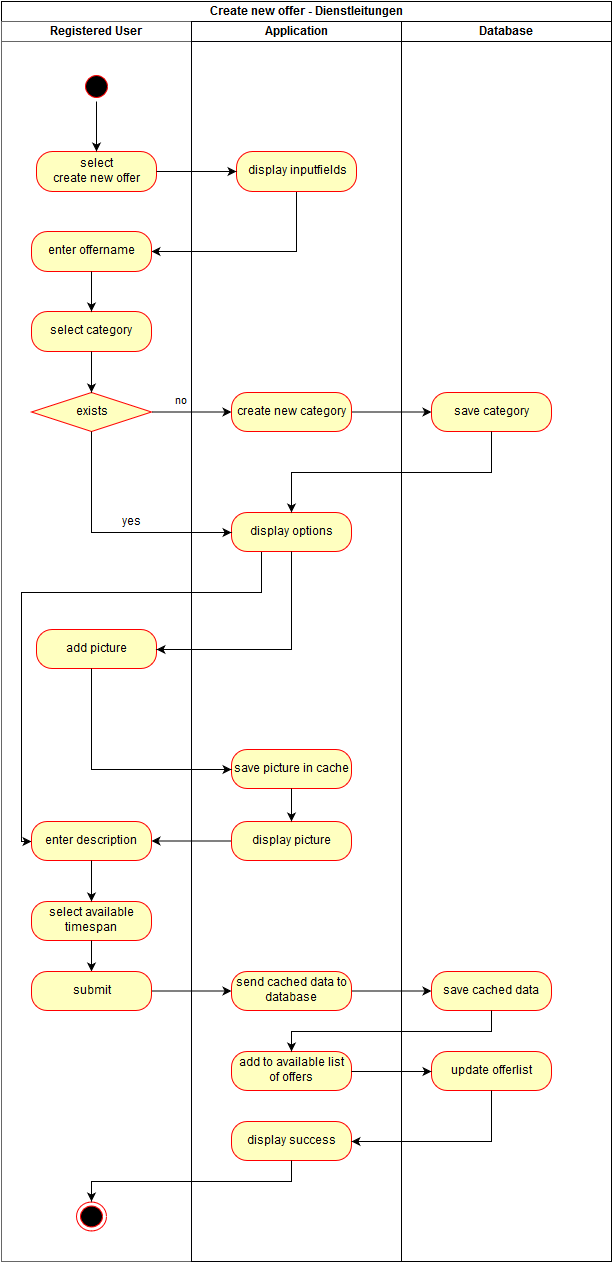

The diagram above was exported from draw.io. Its source (the exported page's mxGraphModel, read from the mxfile embedded in the PNG):
<mxGraphModel dx="1368" dy="782" grid="1" gridSize="10" guides="1" tooltips="1" connect="1" arrows="1" fold="1" page="1" pageScale="1.5" pageWidth="826" pageHeight="1169" math="0" shadow="0">
  <root>
    <mxCell id="0" style=";html=1;" />
    <mxCell id="1" style=";html=1;" parent="0" />
    <mxCell id="2d452a61b272a4a7-68" value="" style="ellipse;html=1;shape=startState;fillColor=#000000;strokeColor=#ff0000;" vertex="1" parent="1">
      <mxGeometry x="150" y="200" width="30" height="30" as="geometry" />
    </mxCell>
    <mxCell id="2d452a61b272a4a7-84" value="select &lt;br&gt;create new offer&lt;br&gt;" style="rounded=1;whiteSpace=wrap;html=1;arcSize=40;fillColor=#ffffc0;strokeColor=#ff0000;" vertex="1" parent="1">
      <mxGeometry x="105" y="280" width="120" height="40" as="geometry" />
    </mxCell>
    <mxCell id="4085b65c81fccb11-3" style="edgeStyle=orthogonalEdgeStyle;rounded=0;html=1;exitX=0.5;exitY=1;entryX=1;entryY=0.5;jettySize=auto;orthogonalLoop=1;" edge="1" parent="1" source="2d452a61b272a4a7-86" target="2d452a61b272a4a7-88">
      <mxGeometry relative="1" as="geometry" />
    </mxCell>
    <mxCell id="2d452a61b272a4a7-86" value="display inputfields" style="rounded=1;whiteSpace=wrap;html=1;arcSize=40;fillColor=#ffffc0;strokeColor=#ff0000;" vertex="1" parent="1">
      <mxGeometry x="305" y="280" width="120" height="40" as="geometry" />
    </mxCell>
    <mxCell id="2d452a61b272a4a7-87" value="" style="edgeStyle=orthogonalEdgeStyle;rounded=0;html=1;jettySize=auto;orthogonalLoop=1;" edge="1" parent="1" source="2d452a61b272a4a7-84" target="2d452a61b272a4a7-86">
      <mxGeometry relative="1" as="geometry" />
    </mxCell>
    <mxCell id="2d452a61b272a4a7-88" value="enter offername&lt;br&gt;" style="rounded=1;whiteSpace=wrap;html=1;arcSize=40;fillColor=#ffffc0;strokeColor=#ff0000;" vertex="1" parent="1">
      <mxGeometry x="100" y="360" width="120" height="40" as="geometry" />
    </mxCell>
    <mxCell id="2d452a61b272a4a7-90" value="select category&lt;br&gt;" style="rounded=1;whiteSpace=wrap;html=1;arcSize=40;fillColor=#ffffc0;strokeColor=#ff0000;" vertex="1" parent="1">
      <mxGeometry x="100" y="440" width="120" height="40" as="geometry" />
    </mxCell>
    <mxCell id="2d452a61b272a4a7-91" value="" style="edgeStyle=orthogonalEdgeStyle;rounded=0;html=1;jettySize=auto;orthogonalLoop=1;" edge="1" parent="1" source="2d452a61b272a4a7-88" target="2d452a61b272a4a7-90">
      <mxGeometry relative="1" as="geometry" />
    </mxCell>
    <mxCell id="2d452a61b272a4a7-92" value="exists" style="rhombus;whiteSpace=wrap;html=1;fillColor=#ffffc0;strokeColor=#ff0000;fontFamily=Helvetica;fontSize=12;fontColor=#000000;align=center;" vertex="1" parent="1">
      <mxGeometry x="100" y="521" width="120" height="39" as="geometry" />
    </mxCell>
    <mxCell id="2d452a61b272a4a7-93" value="" style="edgeStyle=orthogonalEdgeStyle;rounded=0;html=1;jettySize=auto;orthogonalLoop=1;" edge="1" parent="1" source="2d452a61b272a4a7-90" target="2d452a61b272a4a7-92">
      <mxGeometry relative="1" as="geometry" />
    </mxCell>
    <mxCell id="2d452a61b272a4a7-97" value="create new category&lt;br&gt;" style="rounded=1;whiteSpace=wrap;html=1;arcSize=40;fillColor=#ffffc0;strokeColor=#ff0000;fontFamily=Helvetica;fontSize=12;fontColor=#000000;align=center;" vertex="1" parent="1">
      <mxGeometry x="300" y="521" width="120" height="39" as="geometry" />
    </mxCell>
    <mxCell id="4085b65c81fccb11-2" style="edgeStyle=orthogonalEdgeStyle;rounded=0;html=1;exitX=0.25;exitY=1;jettySize=auto;orthogonalLoop=1;entryX=0;entryY=0.5;" edge="1" parent="1" source="2d452a61b272a4a7-99" target="2d452a61b272a4a7-112">
      <mxGeometry relative="1" as="geometry">
        <mxPoint x="80" y="761" as="targetPoint" />
        <Array as="points">
          <mxPoint x="330" y="721" />
          <mxPoint x="90" y="721" />
          <mxPoint x="90" y="970" />
        </Array>
      </mxGeometry>
    </mxCell>
    <mxCell id="2d452a61b272a4a7-99" value="display options&lt;br&gt;" style="rounded=1;whiteSpace=wrap;html=1;arcSize=40;fillColor=#ffffc0;strokeColor=#ff0000;fontFamily=Helvetica;fontSize=12;fontColor=#000000;align=center;" vertex="1" parent="1">
      <mxGeometry x="300" y="641" width="120" height="39" as="geometry" />
    </mxCell>
    <mxCell id="2d452a61b272a4a7-98" value="no&lt;br&gt;" style="edgeStyle=orthogonalEdgeStyle;rounded=0;html=1;jettySize=auto;orthogonalLoop=1;" edge="1" parent="1" source="2d452a61b272a4a7-92" target="2d452a61b272a4a7-97">
      <mxGeometry x="-0.25" y="11" relative="1" as="geometry">
        <mxPoint y="1" as="offset" />
      </mxGeometry>
    </mxCell>
    <mxCell id="2d452a61b272a4a7-106" value="add picture&lt;br&gt;" style="rounded=1;whiteSpace=wrap;html=1;arcSize=40;fillColor=#ffffc0;strokeColor=#ff0000;fontFamily=Helvetica;fontSize=12;fontColor=#000000;align=center;" vertex="1" parent="1">
      <mxGeometry x="105" y="758" width="120" height="39" as="geometry" />
    </mxCell>
    <mxCell id="2d452a61b272a4a7-102" style="edgeStyle=orthogonalEdgeStyle;rounded=0;html=1;exitX=0.5;exitY=1;entryX=0;entryY=0.5;jettySize=auto;orthogonalLoop=1;" edge="1" parent="1" source="2d452a61b272a4a7-92" target="2d452a61b272a4a7-99">
      <mxGeometry relative="1" as="geometry" />
    </mxCell>
    <mxCell id="2d452a61b272a4a7-103" value="yes" style="text;html=1;resizable=0;points=[];align=center;verticalAlign=middle;labelBackgroundColor=#ffffff;" vertex="1" connectable="0" parent="2d452a61b272a4a7-102">
      <mxGeometry x="-0.1667" y="30" relative="1" as="geometry">
        <mxPoint x="10" y="-10" as="offset" />
      </mxGeometry>
    </mxCell>
    <mxCell id="2d452a61b272a4a7-108" value="save picture in cache&lt;br&gt;" style="rounded=1;whiteSpace=wrap;html=1;arcSize=40;fillColor=#ffffc0;strokeColor=#ff0000;fontFamily=Helvetica;fontSize=12;fontColor=#000000;align=center;" vertex="1" parent="1">
      <mxGeometry x="300" y="878" width="120" height="39" as="geometry" />
    </mxCell>
    <mxCell id="2d452a61b272a4a7-104" value="save category&lt;br&gt;" style="rounded=1;whiteSpace=wrap;html=1;arcSize=40;fillColor=#ffffc0;strokeColor=#ff0000;fontFamily=Helvetica;fontSize=12;fontColor=#000000;align=center;" vertex="1" parent="1">
      <mxGeometry x="500" y="521" width="120" height="39" as="geometry" />
    </mxCell>
    <mxCell id="2d452a61b272a4a7-110" value="display picture&lt;br&gt;" style="rounded=1;whiteSpace=wrap;html=1;arcSize=40;fillColor=#ffffc0;strokeColor=#ff0000;fontFamily=Helvetica;fontSize=12;fontColor=#000000;align=center;" vertex="1" parent="1">
      <mxGeometry x="300" y="950" width="120" height="39" as="geometry" />
    </mxCell>
    <mxCell id="2d452a61b272a4a7-105" value="" style="edgeStyle=orthogonalEdgeStyle;rounded=0;html=1;jettySize=auto;orthogonalLoop=1;" edge="1" parent="1" source="2d452a61b272a4a7-97" target="2d452a61b272a4a7-104">
      <mxGeometry relative="1" as="geometry" />
    </mxCell>
    <mxCell id="2d452a61b272a4a7-112" value="enter description&lt;br&gt;" style="rounded=1;whiteSpace=wrap;html=1;arcSize=40;fillColor=#ffffc0;strokeColor=#ff0000;fontFamily=Helvetica;fontSize=12;fontColor=#000000;align=center;" vertex="1" parent="1">
      <mxGeometry x="100" y="950" width="120" height="39" as="geometry" />
    </mxCell>
    <mxCell id="2d452a61b272a4a7-107" value="" style="edgeStyle=orthogonalEdgeStyle;rounded=0;html=1;jettySize=auto;orthogonalLoop=1;" edge="1" parent="1" source="2d452a61b272a4a7-99" target="2d452a61b272a4a7-106">
      <mxGeometry relative="1" as="geometry">
        <Array as="points">
          <mxPoint x="360" y="778" />
        </Array>
      </mxGeometry>
    </mxCell>
    <mxCell id="2d452a61b272a4a7-114" value="select available timespan&lt;br&gt;" style="rounded=1;whiteSpace=wrap;html=1;arcSize=40;fillColor=#ffffc0;strokeColor=#ff0000;fontFamily=Helvetica;fontSize=12;fontColor=#000000;align=center;" vertex="1" parent="1">
      <mxGeometry x="100" y="1030" width="120" height="39" as="geometry" />
    </mxCell>
    <mxCell id="2d452a61b272a4a7-109" value="" style="edgeStyle=orthogonalEdgeStyle;rounded=0;html=1;jettySize=auto;orthogonalLoop=1;" edge="1" parent="1" source="2d452a61b272a4a7-106" target="2d452a61b272a4a7-108">
      <mxGeometry relative="1" as="geometry">
        <Array as="points">
          <mxPoint x="160" y="898" />
        </Array>
      </mxGeometry>
    </mxCell>
    <mxCell id="2d452a61b272a4a7-111" value="" style="edgeStyle=orthogonalEdgeStyle;rounded=0;html=1;jettySize=auto;orthogonalLoop=1;" edge="1" parent="1" source="2d452a61b272a4a7-108" target="2d452a61b272a4a7-110">
      <mxGeometry relative="1" as="geometry" />
    </mxCell>
    <mxCell id="2d452a61b272a4a7-113" value="" style="edgeStyle=orthogonalEdgeStyle;rounded=0;html=1;jettySize=auto;orthogonalLoop=1;" edge="1" parent="1" source="2d452a61b272a4a7-110" target="2d452a61b272a4a7-112">
      <mxGeometry relative="1" as="geometry" />
    </mxCell>
    <mxCell id="2d452a61b272a4a7-115" value="" style="edgeStyle=orthogonalEdgeStyle;rounded=0;html=1;jettySize=auto;orthogonalLoop=1;" edge="1" parent="1" source="2d452a61b272a4a7-112" target="2d452a61b272a4a7-114">
      <mxGeometry relative="1" as="geometry" />
    </mxCell>
    <mxCell id="2d452a61b272a4a7-117" value="" style="edgeStyle=orthogonalEdgeStyle;rounded=0;html=1;jettySize=auto;orthogonalLoop=1;entryX=0.5;entryY=0;" edge="1" parent="1" source="2d452a61b272a4a7-114" target="2d452a61b272a4a7-118">
      <mxGeometry relative="1" as="geometry">
        <mxPoint x="160" y="1103" as="targetPoint" />
        <Array as="points" />
      </mxGeometry>
    </mxCell>
    <mxCell id="2d452a61b272a4a7-127" style="edgeStyle=orthogonalEdgeStyle;rounded=0;html=1;exitX=0.5;exitY=1;entryX=0.5;entryY=0;jettySize=auto;orthogonalLoop=1;" edge="1" parent="1" source="2d452a61b272a4a7-68" target="2d452a61b272a4a7-84">
      <mxGeometry relative="1" as="geometry" />
    </mxCell>
    <mxCell id="4085b65c81fccb11-4" value="Create new offer - Dienstleitungen&lt;br&gt;" style="swimlane;html=1;childLayout=stackLayout;startSize=20;rounded=0;comic=0;" vertex="1" parent="1">
      <mxGeometry x="70" y="130" width="610" height="1260" as="geometry" />
    </mxCell>
    <mxCell id="4085b65c81fccb11-5" value="Registered User&lt;br&gt;" style="swimlane;html=1;startSize=20;fillColor=#FFFFFF;strokeColor=#666666;shadow=0;" vertex="1" parent="4085b65c81fccb11-4">
      <mxGeometry y="20" width="190" height="1240" as="geometry" />
    </mxCell>
    <mxCell id="2d452a61b272a4a7-118" value="submit" style="rounded=1;whiteSpace=wrap;html=1;arcSize=40;fillColor=#ffffc0;strokeColor=#ff0000;fontFamily=Helvetica;fontSize=12;fontColor=#000000;align=center;" vertex="1" parent="4085b65c81fccb11-5">
      <mxGeometry x="30" y="950" width="120" height="39" as="geometry" />
    </mxCell>
    <mxCell id="2d452a61b272a4a7-120" value="send cached data to database&lt;br&gt;" style="rounded=1;whiteSpace=wrap;html=1;arcSize=40;fillColor=#ffffc0;strokeColor=#ff0000;fontFamily=Helvetica;fontSize=12;fontColor=#000000;align=center;" vertex="1" parent="4085b65c81fccb11-5">
      <mxGeometry x="230" y="950" width="120" height="39" as="geometry" />
    </mxCell>
    <mxCell id="2d452a61b272a4a7-122" value="save cached data&lt;br&gt;" style="rounded=1;whiteSpace=wrap;html=1;arcSize=40;fillColor=#ffffc0;strokeColor=#ff0000;fontFamily=Helvetica;fontSize=12;fontColor=#000000;align=center;" vertex="1" parent="4085b65c81fccb11-5">
      <mxGeometry x="430" y="950" width="120" height="39" as="geometry" />
    </mxCell>
    <mxCell id="2d452a61b272a4a7-121" value="" style="edgeStyle=orthogonalEdgeStyle;rounded=0;html=1;jettySize=auto;orthogonalLoop=1;" edge="1" parent="4085b65c81fccb11-5" source="2d452a61b272a4a7-118" target="2d452a61b272a4a7-120">
      <mxGeometry relative="1" as="geometry" />
    </mxCell>
    <mxCell id="2d452a61b272a4a7-123" value="" style="edgeStyle=orthogonalEdgeStyle;rounded=0;html=1;jettySize=auto;orthogonalLoop=1;" edge="1" parent="4085b65c81fccb11-5" source="2d452a61b272a4a7-120" target="2d452a61b272a4a7-122">
      <mxGeometry relative="1" as="geometry" />
    </mxCell>
    <mxCell id="2d452a61b272a4a7-74" value="" style="ellipse;html=1;shape=endState;fillColor=#000000;strokeColor=#ff0000;" vertex="1" parent="4085b65c81fccb11-5">
      <mxGeometry x="75" y="1180" width="30" height="29" as="geometry" />
    </mxCell>
    <mxCell id="4085b65c81fccb11-6" value="Application" style="swimlane;html=1;startSize=20;strokeColor=#010105;" vertex="1" parent="4085b65c81fccb11-4">
      <mxGeometry x="190" y="20" width="210" height="1240" as="geometry" />
    </mxCell>
    <mxCell id="2fa579a8a7404ddd-2" value="add to available list of offers&lt;br&gt;" style="rounded=1;whiteSpace=wrap;html=1;arcSize=40;fillColor=#ffffc0;strokeColor=#ff0000;fontFamily=Helvetica;fontSize=12;fontColor=#000000;align=center;direction=west;" vertex="1" parent="4085b65c81fccb11-6">
      <mxGeometry x="40" y="1030" width="120" height="39" as="geometry" />
    </mxCell>
    <mxCell id="4085b65c81fccb11-7" value="Database" style="swimlane;html=1;startSize=20;" vertex="1" parent="4085b65c81fccb11-4">
      <mxGeometry x="400" y="20" width="210" height="1240" as="geometry" />
    </mxCell>
    <mxCell id="2fa579a8a7404ddd-1" value="update offerlist&lt;br&gt;" style="rounded=1;whiteSpace=wrap;html=1;arcSize=40;fillColor=#ffffc0;strokeColor=#ff0000;fontFamily=Helvetica;fontSize=12;fontColor=#000000;align=center;" vertex="1" parent="4085b65c81fccb11-7">
      <mxGeometry x="30" y="1030" width="120" height="39" as="geometry" />
    </mxCell>
    <mxCell id="2fa579a8a7404ddd-5" style="edgeStyle=orthogonalEdgeStyle;rounded=0;html=1;exitX=0;exitY=0.5;entryX=0;entryY=0.5;jettySize=auto;orthogonalLoop=1;" edge="1" parent="4085b65c81fccb11-4" source="2fa579a8a7404ddd-2" target="2fa579a8a7404ddd-1">
      <mxGeometry relative="1" as="geometry" />
    </mxCell>
    <mxCell id="2c65236d6f41a85e-2" style="edgeStyle=orthogonalEdgeStyle;rounded=0;html=1;exitX=0.5;exitY=1;entryX=0.5;entryY=1;endArrow=classic;endFill=1;jettySize=auto;orthogonalLoop=1;" edge="1" parent="4085b65c81fccb11-4" source="2d452a61b272a4a7-122" target="2fa579a8a7404ddd-2">
      <mxGeometry relative="1" as="geometry" />
    </mxCell>
    <mxCell id="2c65236d6f41a85e-1" style="edgeStyle=orthogonalEdgeStyle;rounded=0;html=1;exitX=0.5;exitY=1;entryX=0.5;entryY=0;endArrow=classic;endFill=1;jettySize=auto;orthogonalLoop=1;" edge="1" parent="1" source="2d452a61b272a4a7-104" target="2d452a61b272a4a7-99">
      <mxGeometry relative="1" as="geometry" />
    </mxCell>
    <mxCell id="2d452a61b272a4a7-124" value="display success&lt;br&gt;" style="rounded=1;whiteSpace=wrap;html=1;arcSize=40;fillColor=#ffffc0;strokeColor=#ff0000;fontFamily=Helvetica;fontSize=12;fontColor=#000000;align=center;" vertex="1" parent="1">
      <mxGeometry x="300" y="1250" width="120" height="39" as="geometry" />
    </mxCell>
    <mxCell id="2d452a61b272a4a7-128" style="edgeStyle=orthogonalEdgeStyle;rounded=0;html=1;exitX=0.5;exitY=1;entryX=0.5;entryY=0;jettySize=auto;orthogonalLoop=1;" edge="1" parent="1" source="2d452a61b272a4a7-124" target="2d452a61b272a4a7-74">
      <mxGeometry relative="1" as="geometry" />
    </mxCell>
    <mxCell id="2c65236d6f41a85e-3" style="edgeStyle=orthogonalEdgeStyle;rounded=0;html=1;exitX=0.5;exitY=1;entryX=1;entryY=0.5;endArrow=classic;endFill=1;jettySize=auto;orthogonalLoop=1;" edge="1" parent="1" source="2fa579a8a7404ddd-1" target="2d452a61b272a4a7-124">
      <mxGeometry relative="1" as="geometry" />
    </mxCell>
  </root>
</mxGraphModel>